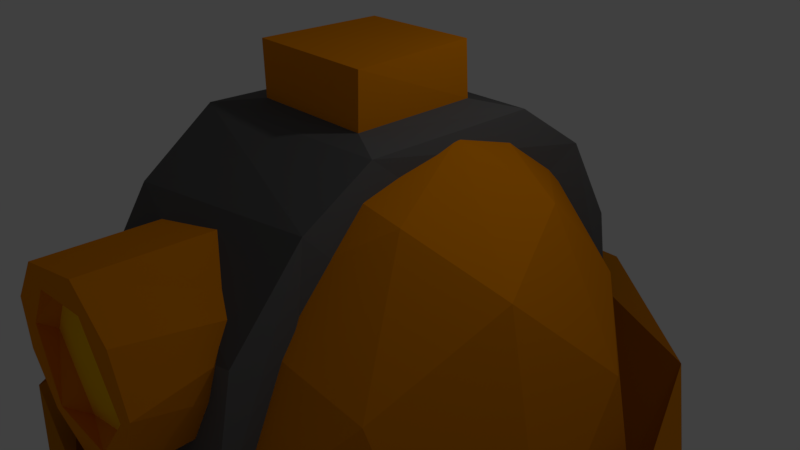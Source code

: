 # Source: MiningHelmet_Decimated_.blend  (saved by Blender 2.79.0; exported with 4.5.12 LTS)
import bpy
from mathutils import Matrix  # noqa: F401  (used for matrix-valued properties, if any)

bpy.ops.wm.read_factory_settings(use_empty=True)
scene = bpy.context.scene
scene.name = 'Scene'

# ---- collections
col_collection_1 = bpy.data.collections.new('Collection 1'); scene.collection.children.link(col_collection_1)

# ---- materials (node trees are filled in below, after node groups)
mat_material_005 = bpy.data.materials.new('Material.005')
mat_material_005.alpha_threshold = 0.0
mat_material_005.use_transparent_shadow = False
mat_material_005.diffuse_color = (0.8, 0.249, 0.0, 1.0)
mat_material_005.roughness = 0.5
mat_material_006 = bpy.data.materials.new('Material.006')
mat_material_006.alpha_threshold = 0.0
mat_material_006.use_transparent_shadow = False
mat_material_006.diffuse_color = (1.0, 0.5353, 0.0, 1.0)
mat_material_006.roughness = 0.5
mat_material_003 = bpy.data.materials.new('Material.003')
mat_material_003.alpha_threshold = 0.0
mat_material_003.use_transparent_shadow = False
mat_material_003.diffuse_color = (0.8, 0.249, 0.0, 1.0)
mat_material_003.roughness = 0.5
mat_material_004 = bpy.data.materials.new('Material.004')
mat_material_004.alpha_threshold = 0.0
mat_material_004.use_transparent_shadow = False
mat_material_004.diffuse_color = (0.1424, 0.1424, 0.1424, 1.0)
mat_material_004.roughness = 0.5
mat_material_007 = bpy.data.materials.new('Material.007')
mat_material_007.alpha_threshold = 0.0
mat_material_007.use_transparent_shadow = False
mat_material_007.diffuse_color = (0.1107, 0.1107, 0.1107, 1.0)
mat_material_007.roughness = 0.5
mat_material_001 = bpy.data.materials.new('Material.001')
mat_material_001.alpha_threshold = 0.0
mat_material_001.use_transparent_shadow = False
mat_material_001.diffuse_color = (0.8, 0.2486, 0.0, 1.0)
mat_material_001.roughness = 0.5
mat_material_002 = bpy.data.materials.new('Material.002')
mat_material_002.alpha_threshold = 0.0
mat_material_002.use_transparent_shadow = False
mat_material_002.diffuse_color = (0.2529, 0.06678, 0.0, 1.0)
mat_material_002.roughness = 0.5
mat_material_008 = bpy.data.materials.new('Material.008')
mat_material_008.alpha_threshold = 0.0
mat_material_008.use_transparent_shadow = False
mat_material_008.diffuse_color = (0.5382, 0.1862, 0.002659, 1.0)
mat_material_008.roughness = 0.5

# ---- material node trees

# ---- world
world_world = bpy.data.worlds.new('World'); scene.world = world_world
world_world.color = (0.05088, 0.05088, 0.05088)
world_world.use_sun_shadow = False
world_world.sun_shadow_jitter_overblur = 0.0
world_world.cycles.sampling_method = 'MANUAL'

# ---- cameras
cam_camera = bpy.data.cameras.new('Camera')
cam_camera.clip_end = 100.0
cam_camera.lens = 35.0
cam_camera.sensor_width = 32.0
cam_camera.sensor_height = 18.0
cam_camera.ortho_scale = 7.314
cam_camera.dof.focus_distance = 0.0
cam_camera.dof.aperture_fstop = 128.0

# ---- lights
light_lamp = bpy.data.lights.new('Lamp', 'POINT')
light_lamp.transmission_factor = 0.0
light_lamp.cutoff_distance = 30.0
light_lamp.energy = 100.0
light_lamp.shadow_buffer_clip_start = 1.001
light_lamp.shadow_soft_size = 0.1
light_lamp.shadow_maximum_resolution = 0.006
light_lamp.use_absolute_resolution = True

# ---- meshes
me_cylinder = bpy.data.meshes.new('Cylinder')
me_cylinder.from_pydata([(0.9279, 0.4875, 1.134), (0.08993, -1.459, 1.136), (-1.154, -0.5384, 1.126), (-0.7655, -1.14, 1.126), (-1.109, 0.1587, 1.149), (0.2637, 0.9259, 1.106), (0.2619, 0.871, -1.174), (-0.9923, -0.8311, -1.154), (1.12, 0.1883, -1.119), (1.002, -0.8543, -1.089), (0.06845, -1.443, -1.163), (-1.15, 0.000854, -1.084), (-0.6591, 0.7171, -1.133), (0.9445, -0.9595, 1.145), (-0.6466, 0.7637, 1.141), (0.8815, -0.2881, 0.932), (0.5873, -0.9197, 0.8806), (-0.3471, -1.109, 0.8952), (-0.3555, 0.6293, 0.898), (0.411, 0.6079, 1.14), (-0.8937, -0.08458, 1.122), (0.9132, -0.3706, 1.124), (0.3602, -1.071, 1.128), (-0.5586, -0.9886, 1.143), (0.6584, 0.3756, 0.893), (-0.9036, -0.2661, 0.888), (1.189, -0.1796, 1.144), (-0.4773, 0.5101, 1.131), (1.296, 0.6878, -2.876), (1.345, 1.653, -1.702), (-1.221, 0.4002, -1.458), (1.317, 0.3986, -1.436), (1.421, 1.151, -0.7305), (1.378, 0.02487, 0.1839), (1.255, -0.6582, -0.6703), (-1.161, -0.6934, -0.663), (-1.256, -2.002, -0.3858), (1.241, -2.003, -0.4153), (1.439, -1.96, 0.6306), (-1.365, -1.964, 0.6126), (-0.8345, 1.722, -1.979), (-1.306, -0.5018, 0.3926), (-1.285, 0.9409, -0.5095), (-0.8395, 2.437, -1.973), (-1.353, 1.647, -1.519), (0.8395, 1.732, -1.959), (-0.8046, 2.428, -3.67), (-1.24, 0.6797, -2.783), (-1.344, 1.59, -4.167), (1.337, 1.622, -4.112), (-1.242, 0.3929, -4.177), (0.8474, 2.424, -1.97), (1.319, 0.4093, -4.182), (1.406, 0.9402, -5.124), (1.365, -0.3376, -5.956), (-1.267, -0.6417, -4.975), (1.331, -0.6617, -4.953), (1.411, -1.963, -6.253), (-1.298, -1.995, -5.232), (1.3, -2.002, -5.216), (-1.187, 1.302, -4.829), (-1.292, -1.94, -6.287), (0.7902, 2.441, -3.664), (0.8356, 1.735, -3.664), (-1.323, -0.3029, -5.918), (-0.8414, 1.727, -3.639), (-4.185, -2.37, -2.559), (-2.632, -1.995, 0.1922), (-2.666, -1.867, -6.082), (2.986, -1.97, -5.772), (4.042, -2.319, -4.086), (3.241, -1.018, -3.73), (2.369, -0.398, -4.727), (-2.674, -0.9397, -4.673), (-3.164, -0.4794, -3.228), (-1.017, -0.1335, -0.08557), (0.8974, 0.03387, -5.53), (1.39, -1.762, 0.2881), (2.27, -0.6381, -0.709), (-3.009, -0.8535, -1.406), (0.5596, 1.474, -1.408), (2.758, 0.3306, -2.319), (1.149, 0.6688, -4.893), (0.6157, 0.2424, -0.1808), (-1.04, 0.1846, -5.351), (1.787, 1.051, -1.675), (-1.993, 1.171, -2.882), (-2.358, 0.4696, -3.945), (-2.328, 0.5246, -1.623), (2.181, 0.8109, -3.702), (-0.8749, 0.8294, -0.712), (1.323, 1.557, -2.973), (-1.047, 1.51, -1.817), (1.031, 1.481, -3.884), (0.007673, 1.472, -4.315), (-1.19, 1.481, -3.83), (-3.822, -3.113, -4.649), (2.774, -2.786, 0.4045), (-2.563, -2.895, -6.091), (1.103, -2.687, 1.245), (0.4123, -2.613, -7.012), (-1.313, -2.616, -6.844), (-0.9414, -2.675, 1.303), (1.841, -2.752, -6.59), (3.655, -3.146, -4.974), (-3.819, -3.17, -1.016), (3.835, -3.279, -1.161), (4.167, -3.431, -2.829), (0.1982, -1.97, -5.042), (2.255, -2.469, -4.074), (-0.9263, -2.058, -0.5795), (-2.206, -2.446, -4.253), (1.446, -2.187, -0.9094), (-0.5814, -1.594, 0.5072), (0.5814, -1.594, -6.131), (3.679, -2.392, -4.2), (0.1121, -1.419, 1.368), (-3.955, -2.225, -4.293), (-0.2892, -1.472, -6.849), (-0.8737, -1.496, -6.952), (-3.608, -2.133, -0.6601), (-2.093, -1.678, 0.8748), (3.705, -2.312, -1.274), (4.016, -2.459, -2.976), (1.127, -1.476, -6.897), (1.87, -1.706, 0.9881), (2.763, -1.931, 0.4079), (4.108, -2.32, -1.613), (-3.55, -2.658, -3.119), (-3.348, -2.53, -1.556), (3.348, -2.53, -4.068), (-1.132, -1.68, -6.026), (-1.989, -1.958, -0.08456), (0.5378, -1.594, 0.5), (3.516, -2.629, -2.17), (1.989, -1.958, -5.54), (-2.978, -2.974, 0.1428), (-4.166, -3.431, -2.942), (-3.112, -2.404, -4.47), (2.969, -2.34, -0.9746)], [], [(10, 7, 6), (8, 26, 9), (9, 13, 10), (3, 7, 10), (2, 11, 7), (11, 12, 7), (11, 4, 12), (14, 27, 19), (5, 14, 19), (5, 19, 0), (26, 21, 13), (1, 22, 23), (3, 1, 23), (2, 23, 4), (14, 4, 20), (14, 20, 27), (24, 19, 18), (22, 16, 17), (18, 20, 25), (16, 22, 21), (16, 21, 15), (21, 24, 15), (18, 25, 15), (16, 15, 17), (8, 6, 5, 0), (28, 29, 31), (28, 31, 47), (44, 47, 30), (41, 42, 44), (39, 41, 44), (32, 34, 31), (35, 34, 37), (37, 36, 35), (33, 38, 32), (33, 41, 38), (39, 35, 36), (39, 36, 37), (37, 38, 39), (43, 65, 40), (33, 42, 41), (33, 32, 42), (44, 42, 32), (43, 45, 51), (29, 45, 44), (53, 28, 52), (49, 29, 53), (28, 47, 52), (46, 65, 43), (48, 50, 44), (51, 63, 62), (45, 63, 51), (50, 48, 55), (55, 48, 64), (56, 58, 59), (57, 54, 53), (57, 53, 56), (61, 54, 57), (55, 64, 58), (58, 61, 57), (57, 59, 58), (48, 44, 65), (54, 61, 64), (60, 49, 53), (63, 46, 62), (63, 49, 65), (60, 48, 65), (109, 104, 107), (66, 105, 120), (120, 136, 121), (119, 100, 101), (119, 124, 100), (116, 102, 99), (126, 125, 97), (117, 68, 96), (68, 98, 96), (127, 97, 106), (116, 67, 121), (71, 130, 72), (79, 132, 75), (72, 135, 76), (86, 87, 74), (75, 88, 79), (139, 81, 78), (81, 139, 134), (134, 71, 81), (74, 79, 88), (88, 86, 74), (81, 71, 89), (82, 89, 72), (75, 83, 90), (77, 78, 83), (87, 84, 73), (78, 81, 85), (83, 85, 80), (81, 91, 85), (89, 91, 81), (90, 92, 88), (82, 93, 89), (82, 76, 94), (94, 95, 91), (95, 92, 91), (93, 94, 91), (85, 91, 80), (95, 86, 92), (106, 107, 127), (117, 96, 137), (68, 101, 98), (102, 121, 136), (105, 66, 137), (97, 99, 106), (109, 112, 108), (112, 110, 108), (110, 111, 108), (104, 109, 108), (110, 99, 102), (108, 100, 103), (112, 99, 110), (111, 98, 108), (112, 109, 106), (111, 110, 136), (107, 106, 109), (77, 139, 78), (131, 138, 73), (130, 115, 69), (130, 123, 115), (123, 134, 122), (134, 139, 122), (129, 120, 67), (129, 66, 120), (66, 128, 117), (117, 138, 68), (118, 68, 138), (120, 121, 67), (127, 125, 126), (127, 70, 122), (70, 69, 123), (124, 119, 118), (118, 69, 124), (121, 102, 116), (99, 125, 116), (115, 123, 69), (132, 116, 113), (116, 77, 133), (135, 118, 114), (6, 8, 10), (7, 12, 6), (6, 12, 14, 5), (0, 26, 8), (26, 13, 9), (8, 9, 10), (10, 13, 1), (10, 1, 3), (7, 3, 2), (11, 2, 4), (4, 14, 12), (35, 30, 31, 34), (0, 19, 26), (13, 21, 22), (1, 13, 22), (23, 2, 3), (4, 23, 20), (23, 22, 17), (19, 27, 18), (18, 27, 20), (25, 20, 23), (17, 25, 23), (24, 21, 19), (21, 26, 19), (15, 25, 17), (24, 18, 15), (45, 29, 49), (47, 31, 30), (31, 29, 32), (35, 39, 30), (52, 50, 55, 56), (44, 30, 39), (37, 34, 32), (32, 38, 37), (40, 65, 44), (41, 39, 38), (45, 43, 40), (43, 51, 62), (44, 45, 40), (44, 32, 29), (53, 29, 28), (52, 47, 50), (63, 45, 49), (44, 50, 47), (60, 53, 54, 64), (60, 64, 48), (53, 52, 56), (56, 55, 58), (57, 56, 59), (58, 64, 61), (62, 46, 43), (65, 49, 60), (65, 46, 63), (107, 70, 127), (120, 105, 136), (104, 69, 70), (103, 124, 69), (124, 103, 100), (68, 119, 101), (127, 126, 97), (117, 137, 66), (83, 133, 77), (133, 83, 113), (74, 73, 138), (128, 79, 74), (113, 83, 75), (131, 76, 114), (84, 76, 131), (73, 84, 131), (74, 87, 73), (80, 90, 83), (89, 71, 72), (90, 88, 75), (82, 72, 76), (83, 78, 85), (87, 95, 84), (86, 95, 87), (88, 92, 86), (89, 93, 91), (94, 76, 84), (84, 95, 94), (94, 93, 82), (92, 80, 91), (80, 92, 90), (97, 125, 99), (103, 69, 104), (104, 70, 107), (98, 101, 100), (96, 98, 137), (137, 136, 105), (136, 110, 102), (104, 108, 103), (108, 98, 100), (112, 106, 99), (111, 137, 98), (111, 136, 137), (76, 135, 114), (75, 132, 113), (135, 72, 130), (132, 79, 129), (71, 134, 130), (129, 79, 128), (74, 138, 128), (135, 130, 69), (69, 118, 135), (130, 134, 123), (122, 139, 125), (125, 77, 116), (116, 133, 113), (132, 129, 67), (67, 116, 132), (129, 128, 66), (117, 128, 138), (138, 131, 118), (118, 131, 114), (68, 118, 119), (127, 122, 125), (70, 123, 122), (77, 125, 139)])
me_cylinder.polygons.foreach_set('material_index', [0, 0, 0, 0, 0, 0, 0, 0, 0, 0, 0, 0, 0, 0, 0, 0, 0, 0, 0, 0, 0, 0, 1, 1, 0, 3, 3, 3, 3, 3, 3, 3, 3, 3, 3, 3, 3, 3, 2, 4, 4, 4, 2, 4, 3, 3, 3, 2, 3, 2, 2, 3, 3, 3, 3, 3, 3, 3, 3, 3, 3, 4, 4, 2, 4, 3, 6, 7, 7, 7, 7, 7, 7, 7, 7, 7, 7, 5, 5, 5, 5, 5, 5, 5, 5, 5, 5, 5, 5, 5, 5, 5, 5, 5, 5, 5, 5, 5, 5, 5, 5, 5, 5, 5, 7, 7, 7, 7, 7, 7, 6, 6, 6, 6, 6, 6, 6, 6, 6, 6, 6, 5, 5, 6, 6, 6, 6, 6, 6, 6, 6, 6, 7, 7, 7, 7, 7, 7, 7, 7, 7, 6, 6, 6, 0, 0, 0, 0, 0, 0, 0, 0, 0, 0, 0, 3, 0, 0, 0, 0, 0, 0, 0, 0, 0, 0, 0, 0, 1, 1, 3, 3, 3, 3, 3, 3, 3, 3, 3, 4, 2, 2, 4, 4, 3, 3, 3, 3, 4, 3, 3, 3, 3, 3, 2, 4, 0, 7, 7, 7, 7, 7, 7, 7, 7, 5, 5, 5, 5, 5, 5, 5, 5, 5, 5, 5, 5, 5, 5, 5, 5, 5, 5, 5, 5, 5, 5, 5, 7, 7, 7, 7, 7, 7, 6, 6, 6, 6, 6, 6, 5, 5, 5, 5, 5, 5, 5, 6, 6, 6, 6, 6, 6, 6, 6, 6, 6, 6, 6, 7, 7, 7, 6])
me_cylinder.materials.append(mat_material_005)
me_cylinder.materials.append(mat_material_006)
me_cylinder.materials.append(mat_material_003)
me_cylinder.materials.append(mat_material_004)
me_cylinder.materials.append(mat_material_007)
me_cylinder.materials.append(mat_material_001)
me_cylinder.materials.append(mat_material_002)
me_cylinder.materials.append(mat_material_008)
me_cylinder.use_remesh_preserve_volume = False
me_cylinder.use_remesh_preserve_attributes = False
me_cylinder.use_mirror_vertex_groups = False
me_cylinder.update()

# ---- objects
ob_cylinder = bpy.data.objects.new('Cylinder', me_cylinder)
ob_lamp = bpy.data.objects.new('Lamp', light_lamp)
ob_camera = bpy.data.objects.new('Camera', cam_camera)

# ---- transforms, parenting, visibility, modifiers, constraints
ob_cylinder.location = (0.0, -2.812, 0.3578)
ob_cylinder.rotation_euler = (1.571, -0.0, 0.0)
ob_cylinder.lineart.crease_threshold = 0.0
ob_lamp.location = (4.076, 1.005, 5.904)
ob_lamp.rotation_euler = (0.6503, 0.05522, 1.866)
ob_lamp.lock_rotations_4d = False
ob_lamp.empty_display_type = 'ARROWS'
ob_lamp.color = (0.0, 0.0, 0.0, 0.0)
ob_lamp.lineart.crease_threshold = 0.0
ob_camera.location = (7.481, -6.508, 5.344)
ob_camera.rotation_euler = (1.109, 0.0, 0.8149)
ob_camera.lock_rotations_4d = False
ob_camera.empty_display_type = 'ARROWS'
ob_camera.color = (0.0, 0.0, 0.0, 0.0)
ob_camera.display_type = 'WIRE'
ob_camera.lineart.crease_threshold = 0.0

# ---- collection membership
col_collection_1.objects.link(ob_cylinder)
col_collection_1.objects.link(ob_lamp)
col_collection_1.objects.link(ob_camera)

# ---- scene / render settings (as saved in the file)
scene.camera = ob_camera
scene.frame_start = 1; scene.frame_end = 250; scene.frame_set(1)
scene.render.engine = 'BLENDER_EEVEE_NEXT'
scene.render.resolution_percentage = 50
scene.render.dither_intensity = 0.0
scene.cycles.use_denoising = False
scene.cycles.samples = 128
scene.cycles.sampling_pattern = 'TABULATED_SOBOL'
scene.cycles.use_adaptive_sampling = False
scene.cycles.use_light_tree = False
scene.cycles.blur_glossy = 0.0
scene.cycles.sample_clamp_indirect = 0.0
scene.view_settings.view_transform = 'Standard'
bpy.context.view_layer.update()

